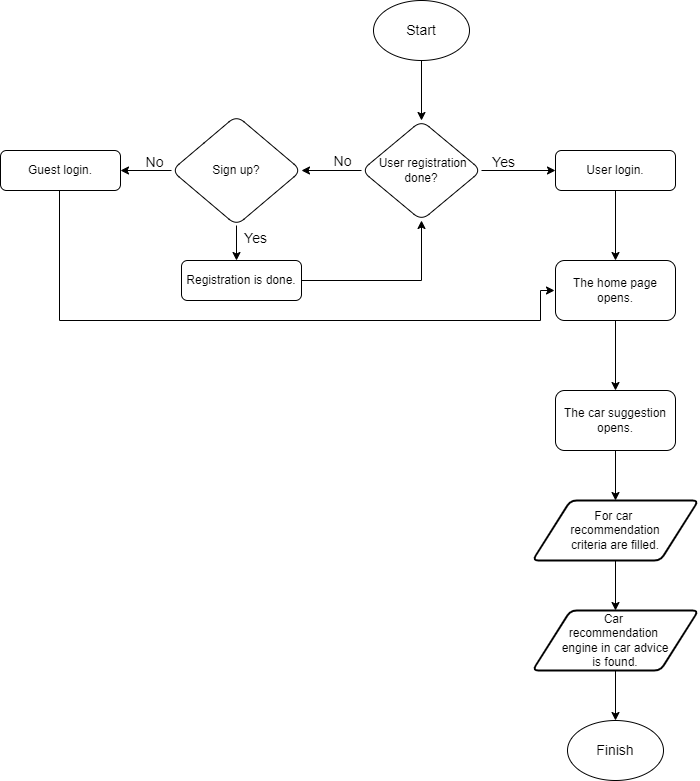

The diagram above was exported from draw.io. Its source (the exported page's mxGraphModel, read from the mxfile embedded in the PNG):
<mxGraphModel dx="1865" dy="539" grid="1" gridSize="10" guides="1" tooltips="1" connect="1" arrows="1" fold="1" page="1" pageScale="1" pageWidth="827" pageHeight="1169" math="0" shadow="0">
  <root>
    <mxCell id="WIyWlLk6GJQsqaUBKTNV-0" />
    <mxCell id="WIyWlLk6GJQsqaUBKTNV-1" parent="WIyWlLk6GJQsqaUBKTNV-0" />
    <mxCell id="LWuxQef4sCzTrC_DCaes-27" value="" style="edgeStyle=orthogonalEdgeStyle;rounded=0;orthogonalLoop=1;jettySize=auto;html=1;fontSize=14;" edge="1" parent="WIyWlLk6GJQsqaUBKTNV-1" source="LWuxQef4sCzTrC_DCaes-28" target="LWuxQef4sCzTrC_DCaes-41">
      <mxGeometry relative="1" as="geometry" />
    </mxCell>
    <mxCell id="LWuxQef4sCzTrC_DCaes-28" value="User login." style="rounded=1;whiteSpace=wrap;html=1;fontSize=12;glass=0;strokeWidth=1;shadow=0;" vertex="1" parent="WIyWlLk6GJQsqaUBKTNV-1">
      <mxGeometry x="364" y="220" width="120" height="40" as="geometry" />
    </mxCell>
    <mxCell id="LWuxQef4sCzTrC_DCaes-29" value="" style="endArrow=classic;html=1;rounded=0;fontSize=14;entryX=0;entryY=0.5;entryDx=0;entryDy=0;exitX=1;exitY=0.5;exitDx=0;exitDy=0;" edge="1" parent="WIyWlLk6GJQsqaUBKTNV-1" source="LWuxQef4sCzTrC_DCaes-47" target="LWuxQef4sCzTrC_DCaes-28">
      <mxGeometry width="50" height="50" relative="1" as="geometry">
        <mxPoint x="305" y="240" as="sourcePoint" />
        <mxPoint x="440" y="220" as="targetPoint" />
      </mxGeometry>
    </mxCell>
    <mxCell id="LWuxQef4sCzTrC_DCaes-30" value="Yes" style="text;html=1;strokeColor=none;fillColor=none;align=center;verticalAlign=middle;whiteSpace=wrap;rounded=0;fontSize=14;" vertex="1" parent="WIyWlLk6GJQsqaUBKTNV-1">
      <mxGeometry x="285" y="227" width="55" height="10" as="geometry" />
    </mxCell>
    <mxCell id="LWuxQef4sCzTrC_DCaes-31" value="No" style="text;html=1;strokeColor=none;fillColor=none;align=center;verticalAlign=middle;whiteSpace=wrap;rounded=0;fontSize=14;" vertex="1" parent="WIyWlLk6GJQsqaUBKTNV-1">
      <mxGeometry x="124" y="226" width="55" height="10" as="geometry" />
    </mxCell>
    <mxCell id="LWuxQef4sCzTrC_DCaes-32" value="" style="endArrow=classic;html=1;rounded=0;fontSize=14;exitX=0;exitY=0.5;exitDx=0;exitDy=0;entryX=1;entryY=0.5;entryDx=0;entryDy=0;" edge="1" parent="WIyWlLk6GJQsqaUBKTNV-1" source="LWuxQef4sCzTrC_DCaes-47" target="LWuxQef4sCzTrC_DCaes-48">
      <mxGeometry width="50" height="50" relative="1" as="geometry">
        <mxPoint x="155" y="240" as="sourcePoint" />
        <mxPoint x="90" y="240" as="targetPoint" />
      </mxGeometry>
    </mxCell>
    <mxCell id="LWuxQef4sCzTrC_DCaes-33" value="" style="endArrow=classic;html=1;rounded=0;fontSize=14;exitX=0.5;exitY=1;exitDx=0;exitDy=0;" edge="1" parent="WIyWlLk6GJQsqaUBKTNV-1" source="LWuxQef4sCzTrC_DCaes-48">
      <mxGeometry width="50" height="50" relative="1" as="geometry">
        <mxPoint x="50" y="280" as="sourcePoint" />
        <mxPoint x="45" y="330" as="targetPoint" />
      </mxGeometry>
    </mxCell>
    <mxCell id="LWuxQef4sCzTrC_DCaes-34" value="" style="endArrow=classic;html=1;rounded=0;fontSize=14;exitX=0;exitY=0.5;exitDx=0;exitDy=0;" edge="1" parent="WIyWlLk6GJQsqaUBKTNV-1" source="LWuxQef4sCzTrC_DCaes-48">
      <mxGeometry width="50" height="50" relative="1" as="geometry">
        <mxPoint x="-31" y="240" as="sourcePoint" />
        <mxPoint x="-71" y="240" as="targetPoint" />
      </mxGeometry>
    </mxCell>
    <mxCell id="LWuxQef4sCzTrC_DCaes-35" value="No" style="text;html=1;strokeColor=none;fillColor=none;align=center;verticalAlign=middle;whiteSpace=wrap;rounded=0;fontSize=14;" vertex="1" parent="WIyWlLk6GJQsqaUBKTNV-1">
      <mxGeometry x="-64" y="227" width="55" height="10" as="geometry" />
    </mxCell>
    <mxCell id="LWuxQef4sCzTrC_DCaes-36" value="Yes" style="text;html=1;strokeColor=none;fillColor=none;align=center;verticalAlign=middle;whiteSpace=wrap;rounded=0;fontSize=14;" vertex="1" parent="WIyWlLk6GJQsqaUBKTNV-1">
      <mxGeometry x="37" y="303" width="55" height="10" as="geometry" />
    </mxCell>
    <mxCell id="LWuxQef4sCzTrC_DCaes-37" value="" style="edgeStyle=orthogonalEdgeStyle;rounded=0;orthogonalLoop=1;jettySize=auto;html=1;fontSize=14;entryX=0.5;entryY=1;entryDx=0;entryDy=0;" edge="1" parent="WIyWlLk6GJQsqaUBKTNV-1" source="LWuxQef4sCzTrC_DCaes-38" target="LWuxQef4sCzTrC_DCaes-47">
      <mxGeometry relative="1" as="geometry">
        <mxPoint x="230" y="300" as="targetPoint" />
      </mxGeometry>
    </mxCell>
    <mxCell id="LWuxQef4sCzTrC_DCaes-38" value="Registration is done." style="rounded=1;whiteSpace=wrap;html=1;fontSize=12;glass=0;strokeWidth=1;shadow=0;" vertex="1" parent="WIyWlLk6GJQsqaUBKTNV-1">
      <mxGeometry x="-10" y="330" width="120" height="40" as="geometry" />
    </mxCell>
    <mxCell id="LWuxQef4sCzTrC_DCaes-39" value="" style="edgeStyle=orthogonalEdgeStyle;rounded=0;orthogonalLoop=1;jettySize=auto;html=1;fontSize=14;entryX=0;entryY=0.5;entryDx=0;entryDy=0;" edge="1" parent="WIyWlLk6GJQsqaUBKTNV-1">
      <mxGeometry relative="1" as="geometry">
        <mxPoint x="363" y="360" as="targetPoint" />
        <Array as="points">
          <mxPoint x="-132" y="390" />
          <mxPoint x="349" y="390" />
          <mxPoint x="349" y="360" />
        </Array>
        <mxPoint x="-132" y="260" as="sourcePoint" />
      </mxGeometry>
    </mxCell>
    <mxCell id="LWuxQef4sCzTrC_DCaes-40" value="Guest login." style="rounded=1;whiteSpace=wrap;html=1;fontSize=12;glass=0;strokeWidth=1;shadow=0;" vertex="1" parent="WIyWlLk6GJQsqaUBKTNV-1">
      <mxGeometry x="-191" y="220" width="120" height="40" as="geometry" />
    </mxCell>
    <mxCell id="LWuxQef4sCzTrC_DCaes-41" value="The home page opens." style="whiteSpace=wrap;html=1;rounded=1;glass=0;strokeWidth=1;shadow=0;" vertex="1" parent="WIyWlLk6GJQsqaUBKTNV-1">
      <mxGeometry x="364" y="330" width="120" height="60" as="geometry" />
    </mxCell>
    <mxCell id="LWuxQef4sCzTrC_DCaes-42" value="" style="endArrow=classic;html=1;rounded=0;fontSize=14;exitX=0.5;exitY=1;exitDx=0;exitDy=0;entryX=0.5;entryY=0;entryDx=0;entryDy=0;" edge="1" parent="WIyWlLk6GJQsqaUBKTNV-1" target="LWuxQef4sCzTrC_DCaes-47">
      <mxGeometry width="50" height="50" relative="1" as="geometry">
        <mxPoint x="230" y="130.0000000000001" as="sourcePoint" />
        <mxPoint x="230" y="180" as="targetPoint" />
      </mxGeometry>
    </mxCell>
    <mxCell id="LWuxQef4sCzTrC_DCaes-43" value="" style="endArrow=classic;html=1;rounded=0;fontSize=14;exitX=0.5;exitY=1;exitDx=0;exitDy=0;entryX=0.5;entryY=0;entryDx=0;entryDy=0;" edge="1" parent="WIyWlLk6GJQsqaUBKTNV-1" source="LWuxQef4sCzTrC_DCaes-41">
      <mxGeometry width="50" height="50" relative="1" as="geometry">
        <mxPoint x="210" y="430" as="sourcePoint" />
        <mxPoint x="424" y="460" as="targetPoint" />
      </mxGeometry>
    </mxCell>
    <mxCell id="LWuxQef4sCzTrC_DCaes-44" value="The car suggestion opens." style="whiteSpace=wrap;html=1;rounded=1;glass=0;strokeWidth=1;shadow=0;" vertex="1" parent="WIyWlLk6GJQsqaUBKTNV-1">
      <mxGeometry x="364" y="460" width="120" height="60" as="geometry" />
    </mxCell>
    <mxCell id="LWuxQef4sCzTrC_DCaes-45" value="Start" style="ellipse;whiteSpace=wrap;html=1;fontSize=14;" vertex="1" parent="WIyWlLk6GJQsqaUBKTNV-1">
      <mxGeometry x="182" y="70" width="96" height="60" as="geometry" />
    </mxCell>
    <mxCell id="LWuxQef4sCzTrC_DCaes-46" value="Finish" style="ellipse;whiteSpace=wrap;html=1;fontSize=14;" vertex="1" parent="WIyWlLk6GJQsqaUBKTNV-1">
      <mxGeometry x="376" y="790" width="96" height="60" as="geometry" />
    </mxCell>
    <mxCell id="LWuxQef4sCzTrC_DCaes-47" value="&lt;div&gt;&amp;nbsp; User registration&amp;nbsp;&lt;/div&gt;&lt;div&gt;&lt;span style=&quot;background-color: initial;&quot;&gt;done?&lt;/span&gt;&lt;/div&gt;" style="rhombus;whiteSpace=wrap;html=1;rounded=1;glass=0;strokeWidth=1;shadow=0;" vertex="1" parent="WIyWlLk6GJQsqaUBKTNV-1">
      <mxGeometry x="170" y="190" width="120" height="100" as="geometry" />
    </mxCell>
    <mxCell id="LWuxQef4sCzTrC_DCaes-48" value="Sign up?" style="rhombus;whiteSpace=wrap;html=1;rounded=1;glass=0;strokeWidth=1;shadow=0;" vertex="1" parent="WIyWlLk6GJQsqaUBKTNV-1">
      <mxGeometry x="-20" y="185" width="130" height="110" as="geometry" />
    </mxCell>
    <mxCell id="LWuxQef4sCzTrC_DCaes-49" value="" style="endArrow=classic;html=1;rounded=0;fontSize=14;exitX=0.5;exitY=1;exitDx=0;exitDy=0;" edge="1" parent="WIyWlLk6GJQsqaUBKTNV-1" source="LWuxQef4sCzTrC_DCaes-44">
      <mxGeometry width="50" height="50" relative="1" as="geometry">
        <mxPoint x="434" y="400" as="sourcePoint" />
        <mxPoint x="424" y="570" as="targetPoint" />
      </mxGeometry>
    </mxCell>
    <mxCell id="LWuxQef4sCzTrC_DCaes-50" value="" style="endArrow=classic;html=1;rounded=0;fontSize=14;exitX=0.5;exitY=1;exitDx=0;exitDy=0;" edge="1" parent="WIyWlLk6GJQsqaUBKTNV-1">
      <mxGeometry width="50" height="50" relative="1" as="geometry">
        <mxPoint x="424" y="630" as="sourcePoint" />
        <mxPoint x="424" y="680" as="targetPoint" />
      </mxGeometry>
    </mxCell>
    <mxCell id="LWuxQef4sCzTrC_DCaes-51" value="" style="endArrow=classic;html=1;rounded=0;fontSize=14;exitX=0.5;exitY=1;exitDx=0;exitDy=0;entryX=0.5;entryY=0;entryDx=0;entryDy=0;" edge="1" parent="WIyWlLk6GJQsqaUBKTNV-1" target="LWuxQef4sCzTrC_DCaes-46">
      <mxGeometry width="50" height="50" relative="1" as="geometry">
        <mxPoint x="424" y="740" as="sourcePoint" />
        <mxPoint x="434" y="690" as="targetPoint" />
      </mxGeometry>
    </mxCell>
    <mxCell id="LWuxQef4sCzTrC_DCaes-52" value="&lt;div&gt;For car&amp;nbsp;&lt;/div&gt;&lt;div&gt;recommendation&lt;/div&gt;&lt;div&gt;criteria are filled.&lt;/div&gt;" style="shape=parallelogram;html=1;strokeWidth=2;perimeter=parallelogramPerimeter;whiteSpace=wrap;rounded=1;arcSize=12;size=0.23;" vertex="1" parent="WIyWlLk6GJQsqaUBKTNV-1">
      <mxGeometry x="341" y="570" width="166" height="60" as="geometry" />
    </mxCell>
    <mxCell id="LWuxQef4sCzTrC_DCaes-53" value="&lt;div&gt;Car&amp;nbsp;&lt;/div&gt;&lt;div&gt;recommendation&amp;nbsp;&lt;/div&gt;&lt;div&gt;engine&amp;nbsp;&lt;span style=&quot;background-color: initial;&quot;&gt;in car advice&lt;/span&gt;&lt;/div&gt;&lt;div&gt;is found.&lt;/div&gt;" style="shape=parallelogram;html=1;strokeWidth=2;perimeter=parallelogramPerimeter;whiteSpace=wrap;rounded=1;arcSize=12;size=0.23;" vertex="1" parent="WIyWlLk6GJQsqaUBKTNV-1">
      <mxGeometry x="341" y="680" width="166" height="60" as="geometry" />
    </mxCell>
  </root>
</mxGraphModel>